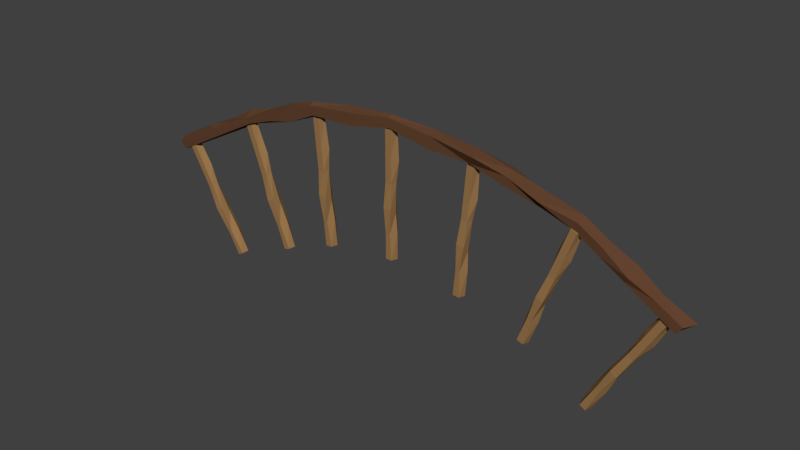 # Source: handrail.blend  (saved by Blender 2.79.0; exported with 4.5.12 LTS)
import bpy
from mathutils import Matrix  # noqa: F401  (used for matrix-valued properties, if any)

bpy.ops.wm.read_factory_settings(use_empty=True)
scene = bpy.context.scene
scene.name = 'Scene'

# ---- collections
col_collection_1 = bpy.data.collections.new('Collection 1'); scene.collection.children.link(col_collection_1)

# ---- materials (node trees are filled in below, after node groups)
mat_dark_brown = bpy.data.materials.new('dark_brown')
mat_dark_brown.alpha_threshold = 0.0
mat_dark_brown.use_transparent_shadow = False
mat_dark_brown.diffuse_color = (0.1248, 0.05613, 0.02843, 1.0)
mat_dark_brown.roughness = 0.5
mat_light_brown = bpy.data.materials.new('light_brown')
mat_light_brown.alpha_threshold = 0.0
mat_light_brown.use_transparent_shadow = False
mat_light_brown.diffuse_color = (0.3185, 0.1782, 0.07231, 1.0)
mat_light_brown.roughness = 0.5

# ---- material node trees

# ---- world
world_world = bpy.data.worlds.new('World'); scene.world = world_world
world_world.color = (0.05088, 0.05088, 0.05088)
world_world.use_sun_shadow = False
world_world.sun_shadow_jitter_overblur = 0.0
world_world.cycles.sampling_method = 'MANUAL'

# ---- meshes
me_cylinder_001 = bpy.data.meshes.new('Cylinder.001')
me_cylinder_001.from_pydata([(-0.001186, 0.1483, -1.822), (-0.001186, 0.1483, 1.551), (0.1403, 0.04545, -1.822), (0.1403, 0.04545, 1.551), (0.08628, -0.1209, -1.822), (0.08628, -0.1209, 1.551), (-0.08866, -0.1209, -1.822), (-0.08866, -0.1209, 1.551), (-0.1427, 0.04545, -1.822), (-0.1427, 0.04545, 1.551), (0.03296, 0.1877, -1.132), (-0.001186, 0.1786, -0.4726), (-0.01557, 0.1267, 0.2075), (-0.001186, 0.1784, 0.8766), (0.1857, 0.04545, 0.7519), (0.126, 0.02385, 0.2075), (0.08964, 0.04545, -0.6117), (0.1403, 0.04545, -1.147), (0.08628, -0.1209, 0.8766), (0.08628, -0.1209, 0.202), (0.08628, -0.1503, -0.4726), (0.03184, -0.1251, -1.141), (-0.08866, -0.1209, 0.8766), (-0.08866, -0.1209, 0.202), (-0.1098, -0.1719, -0.4358), (-0.08866, -0.1209, -1.147), (-0.185, 0.04545, 0.8766), (-0.1427, 0.04545, 0.202), (-0.1639, -0.0055, -0.4358), (-0.1784, 0.04545, -1.147), (5.489, 0.2584, -3.653), (7.176, 0.2584, -0.732), (5.612, 0.1555, -3.724), (7.298, 0.1555, -0.8028), (5.565, -0.01083, -3.697), (7.252, -0.01083, -0.7757), (5.414, -0.01083, -3.609), (7.1, -0.01083, -0.6883), (5.367, 0.1555, -3.582), (7.053, 0.1555, -0.6612), (5.864, 0.2978, -3.073), (6.164, 0.2887, -2.485), (6.491, 0.2368, -1.889), (6.839, 0.2885, -1.316), (6.938, 0.1555, -1.518), (6.614, 0.1339, -1.959), (6.173, 0.1555, -2.651), (5.949, 0.1555, -3.14), (6.914, -0.01083, -1.36), (6.577, -0.01083, -1.944), (6.24, -0.04017, -2.528), (5.858, -0.015, -3.08), (6.763, -0.01083, -1.272), (6.425, -0.01083, -1.857), (6.088, -0.06178, -2.398), (5.751, -0.01083, -3.025), (6.679, 0.1555, -1.224), (6.379, 0.1555, -1.83), (6.041, 0.1046, -2.371), (5.673, 0.1555, -2.98), (-5.337, 0.1483, -3.521), (-7.023, 0.1483, -0.6), (-5.214, 0.04545, -3.45), (-6.9, 0.04545, -0.5292), (-5.261, -0.1209, -3.477), (-6.947, -0.1209, -0.5563), (-5.412, -0.1209, -3.565), (-7.099, -0.1209, -0.6437), (-5.459, 0.04545, -3.592), (-7.146, 0.04545, -0.6708), (-5.652, 0.1877, -2.907), (-6.011, 0.1786, -2.353), (-6.364, 0.1267, -1.771), (-6.686, 0.1784, -1.184), (-6.462, 0.04545, -1.199), (-6.241, 0.02385, -1.7), (-5.863, 0.04545, -2.428), (-5.551, 0.04545, -2.866), (-6.61, -0.1209, -1.14), (-6.273, -0.1209, -1.725), (-5.935, -0.1503, -2.309), (-5.649, -0.1251, -2.915), (-6.762, -0.1209, -1.228), (-6.424, -0.1209, -1.812), (-6.124, -0.1719, -2.375), (-5.75, -0.1209, -2.981), (-6.845, 0.04545, -1.276), (-6.471, 0.04545, -1.839), (-6.17, -0.0055, -2.402), (-5.827, 0.04545, -3.025), (1.909, 0.04545, -1.385), (1.985, -0.0055, -0.6775), (2.062, 0.04545, -0.044), (2.079, 0.04545, 0.6317), (1.998, -0.1209, -1.393), (2.039, -0.1719, -0.6822), (2.116, -0.1209, -0.04871), (2.174, -0.1209, 0.6233), (2.119, -0.1251, -1.397), (2.231, -0.1503, -0.736), (2.29, -0.1209, -0.06396), (2.308, -0.1182, 0.3672), (2.226, 0.04545, -1.413), (2.222, 0.04545, -0.8749), (2.33, 0.02385, -0.06201), (2.437, 0.04545, 0.4752), (2.262, 0.1784, 0.6157), (2.189, 0.1267, -0.04967), (2.144, 0.1786, -0.7284), (2.121, 0.1877, -1.389), (2.179, 0.04545, 1.3), (1.885, 0.04545, -2.06), (2.233, -0.1209, 1.295), (1.939, -0.1209, -2.065), (2.408, -0.1209, 1.28), (2.114, -0.1209, -2.08), (2.461, 0.04545, 1.275), (2.167, 0.04545, -2.085), (2.32, 0.1483, 1.288), (2.026, 0.1483, -2.072), (3.835, 0.1483, -2.572), (4.989, 0.1483, 0.5977), (3.968, 0.04545, -2.62), (5.122, 0.04545, 0.5493), (3.917, -0.1209, -2.602), (5.071, -0.1209, 0.5678), (3.753, -0.1209, -2.542), (4.906, -0.1209, 0.6277), (3.702, 0.04545, -2.523), (4.856, 0.04545, 0.6461), (4.103, 0.1877, -1.936), (4.296, 0.1786, -1.304), (4.516, 0.1267, -0.6601), (4.758, 0.1784, -0.03617), (4.891, 0.04545, -0.2173), (4.649, 0.02385, -0.7085), (4.334, 0.04545, -1.466), (4.199, 0.04545, -1.986), (4.84, -0.1209, -0.06609), (4.609, -0.1209, -0.7), (4.379, -0.1503, -1.334), (4.099, -0.1251, -1.943), (4.676, -0.1209, -0.006256), (4.445, -0.1209, -0.6402), (4.207, -0.1719, -1.232), (3.984, -0.1209, -1.908), (4.585, 0.04545, 0.02669), (4.394, 0.04545, -0.6217), (4.156, -0.0055, -1.214), (3.899, 0.04545, -1.877), (-1.978, 0.1483, -2.131), (-2.272, 0.1483, 1.23), (-1.837, 0.04545, -2.118), (-2.131, 0.04545, 1.242), (-1.891, -0.1209, -2.123), (-2.185, -0.1209, 1.237), (-2.065, -0.1209, -2.138), (-2.359, -0.1209, 1.222), (-2.119, 0.04545, -2.143), (-2.413, 0.04545, 1.217), (-2.004, 0.1877, -1.441), (-2.096, 0.1786, -0.7865), (-2.17, 0.1267, -0.1103), (-2.214, 0.1784, 0.5575), (-2.016, 0.04545, 0.4496), (-2.029, 0.02385, -0.09799), (-1.993, 0.04545, -0.9172), (-1.896, 0.04545, -1.446), (-2.126, -0.1209, 0.5652), (-2.068, -0.1209, -0.1069), (-2.009, -0.1503, -0.7789), (-2.005, -0.1251, -1.449), (-2.301, -0.1209, 0.5499), (-2.242, -0.1209, -0.1221), (-2.207, -0.1719, -0.7593), (-2.124, -0.1209, -1.466), (-2.397, 0.04545, 0.5415), (-2.296, 0.04545, -0.1268), (-2.261, -0.0055, -0.764), (-2.214, 0.04545, -1.474), (-3.503, 0.1483, -2.738), (-4.657, 0.1483, 0.4315), (-3.37, 0.04545, -2.69), (-4.524, 0.04545, 0.48), (-3.421, -0.1209, -2.708), (-4.575, -0.1209, 0.4615), (-3.586, -0.1209, -2.768), (-4.739, -0.1209, 0.4016), (-3.636, 0.04545, -2.786), (-4.79, 0.04545, 0.3831), (-3.707, 0.1877, -2.078), (-3.965, 0.1786, -1.47), (-4.211, 0.1267, -0.8361), (-4.426, 0.1784, -0.2024), (-4.208, 0.04545, -0.2556), (-4.078, 0.02385, -0.7877), (-3.832, 0.04545, -1.57), (-3.601, 0.04545, -2.056), (-4.344, -0.1209, -0.1724), (-4.113, -0.1209, -0.8064), (-3.883, -0.1503, -1.44), (-3.705, -0.1251, -2.087), (-4.509, -0.1209, -0.2323), (-4.278, -0.1209, -0.8662), (-4.08, -0.1719, -1.473), (-3.816, -0.1209, -2.134), (-4.599, 0.04545, -0.2652), (-4.329, 0.04545, -0.8847), (-4.13, -0.0055, -1.491), (-3.901, 0.04545, -2.165), (-7.313, 0.2023, -0.7209), (-4.724, 0.2744, 0.6025), (-2.364, 0.2186, 1.44), (0.04474, 0.2189, 1.722), (2.306, 0.2188, 1.496), (4.979, 0.2742, 0.7662), (7.504, 0.3098, -0.8215), (7.39, 0.1677, -0.9808), (4.906, 0.1595, 0.5661), (2.262, 0.07778, 1.304), (0.04474, 0.07677, 1.527), (-2.313, 0.08498, 1.245), (-4.64, 0.1414, 0.4186), (-7.223, 0.09988, -0.9206), (7.434, -0.06231, -0.92), (4.946, -0.07704, 0.5971), (2.287, -0.1525, 1.374), (0.04474, -0.1532, 1.601), (-2.336, -0.1479, 1.307), (-4.676, -0.09155, 0.4727), (-7.259, -0.1388, -0.9047), (7.574, -0.06231, -0.7231), (5.042, -0.1085, 0.8164), (2.491, -0.2966, 1.608), (0.04474, -0.1532, 1.843), (-2.4, -0.1581, 1.539), (-4.781, -0.1026, 0.5976), (-7.371, -0.1839, -0.6952), (7.78, 0.1677, -0.6623), (5.063, 0.1086, 0.9209), (2.358, 0.07569, 1.684), (0.04474, -0.06612, 1.918), (-2.417, -0.07448, 1.622), (-4.811, 0.1236, 0.7704), (-7.405, 0.0269, -0.5816), (5.61, 0.2831, 0.3693), (6.166, 0.292, -0.085), (6.873, 0.1793, -0.4246), (6.769, 0.04399, -0.5941), (6.148, 0.1636, -0.2074), (5.527, 0.1615, 0.1794), (6.812, -0.06599, -0.5407), (6.19, -0.06967, -0.1614), (5.568, -0.07335, 0.2178), (6.941, -0.07386, -0.3382), (6.308, -0.1388, -0.009886), (5.675, -0.09696, 0.4315), (6.979, 0.1529, -0.2665), (6.34, 0.1974, 0.163), (5.701, 0.1233, 0.5251), (3.213, 0.2376, 1.407), (4.104, 0.2892, 1.005), (4.041, 0.1327, 0.8077), (3.159, 0.1055, 1.054), (4.22, -0.1017, 0.8514), (3.189, -0.1269, 1.11), (4.16, -0.2662, 1.076), (3.261, -0.1384, 1.34), (4.177, 0.0978, 1.171), (3.275, 0.08684, 1.425), (1.175, 0.2188, 1.609), (1.154, 0.3155, 1.415), (1.166, -0.1528, 1.395), (1.195, -0.1535, 1.726), (1.201, 0.07623, 1.801), (-1.159, 0.2188, 1.581), (-1.134, 0.3016, 1.386), (-1.145, -0.1505, 1.351), (-1.033, -0.1557, 1.691), (-1.186, 0.07258, 1.77), (-3.958, 0.2563, 0.8745), (-3.171, 0.2377, 1.154), (-3.109, 0.1043, 0.9626), (-3.885, -0.01978, 0.687), (-3.136, -0.1286, 0.9288), (-3.916, -0.1098, 0.7434), (-3.215, -0.1391, 1.249), (-4.008, -0.1206, 0.9658), (-3.236, 0.08729, 1.331), (-3.889, 0.1057, 1.047), (-6.666, 0.2203, -0.3901), (-6.019, 0.2383, -0.05919), (-5.371, 0.4497, 0.2717), (-5.286, 0.131, 0.08379), (-5.932, 0.1207, -0.251), (-6.578, 0.1103, -0.5858), (-5.322, -0.1034, 0.1284), (-5.967, -0.1152, -0.216), (-6.613, -0.127, -0.5603), (-5.429, -0.1229, 0.3438), (-6.076, -0.1432, -0.002532), (-6.723, -0.1635, -0.3489), (-5.459, 0.09943, 0.3765), (-6.108, -0.06763, 0.09437), (-6.756, 0.05108, -0.2436)], [], [(1, 14, 13), (3, 18, 14), (5, 22, 18), (1, 7, 5), (7, 26, 22), (9, 13, 26), (2, 6, 8), (29, 0, 8), (28, 10, 29), (27, 11, 28), (26, 12, 27), (25, 8, 6), (24, 29, 25), (23, 28, 24), (22, 27, 23), (21, 6, 4), (20, 25, 21), (19, 24, 20), (18, 23, 19), (17, 4, 2), (16, 21, 17), (15, 20, 16), (14, 19, 15), (10, 2, 0), (10, 16, 17), (11, 15, 16), (12, 14, 15), (1, 3, 14), (3, 5, 18), (5, 7, 22), (5, 3, 1), (1, 9, 7), (7, 9, 26), (9, 1, 13), (8, 0, 2), (2, 4, 6), (29, 10, 0), (28, 11, 10), (27, 12, 11), (26, 13, 12), (25, 29, 8), (24, 28, 29), (23, 27, 28), (22, 26, 27), (21, 25, 6), (20, 24, 25), (19, 23, 24), (18, 22, 23), (17, 21, 4), (16, 20, 21), (15, 19, 20), (14, 18, 19), (10, 17, 2), (10, 11, 16), (11, 12, 15), (12, 13, 14), (31, 44, 43), (33, 48, 44), (35, 52, 48), (31, 37, 35), (37, 56, 52), (39, 43, 56), (32, 36, 38), (59, 30, 38), (58, 40, 59), (57, 41, 58), (56, 42, 57), (55, 38, 36), (54, 59, 55), (53, 58, 54), (52, 57, 53), (51, 36, 34), (50, 55, 51), (49, 54, 50), (48, 53, 49), (47, 34, 32), (46, 51, 47), (45, 50, 46), (44, 49, 45), (40, 32, 30), (40, 46, 47), (41, 45, 46), (42, 44, 45), (31, 33, 44), (33, 35, 48), (35, 37, 52), (35, 33, 31), (31, 39, 37), (37, 39, 56), (39, 31, 43), (38, 30, 32), (32, 34, 36), (59, 40, 30), (58, 41, 40), (57, 42, 41), (56, 43, 42), (55, 59, 38), (54, 58, 59), (53, 57, 58), (52, 56, 57), (51, 55, 36), (50, 54, 55), (49, 53, 54), (48, 52, 53), (47, 51, 34), (46, 50, 51), (45, 49, 50), (44, 48, 49), (40, 47, 32), (40, 41, 46), (41, 42, 45), (42, 43, 44), (61, 74, 73), (63, 78, 74), (65, 82, 78), (61, 67, 65), (67, 86, 82), (69, 73, 86), (62, 66, 68), (89, 60, 68), (88, 70, 89), (87, 71, 88), (86, 72, 87), (85, 68, 66), (84, 89, 85), (83, 88, 84), (82, 87, 83), (81, 66, 64), (80, 85, 81), (79, 84, 80), (78, 83, 79), (77, 64, 62), (76, 81, 77), (75, 80, 76), (74, 79, 75), (70, 62, 60), (70, 76, 77), (71, 75, 76), (72, 74, 75), (61, 63, 74), (63, 65, 78), (65, 67, 82), (65, 63, 61), (61, 69, 67), (67, 69, 86), (69, 61, 73), (68, 60, 62), (62, 64, 66), (89, 70, 60), (88, 71, 70), (87, 72, 71), (86, 73, 72), (85, 89, 68), (84, 88, 89), (83, 87, 88), (82, 86, 87), (81, 85, 66), (80, 84, 85), (79, 83, 84), (78, 82, 83), (77, 81, 64), (76, 80, 81), (75, 79, 80), (74, 78, 79), (70, 77, 62), (70, 71, 76), (71, 72, 75), (72, 73, 74), (102, 98, 115), (94, 90, 111), (90, 109, 119), (100, 96, 95), (112, 110, 93), (114, 116, 118), (96, 92, 91), (109, 108, 103), (118, 116, 105), (109, 117, 119), (102, 115, 117), (111, 119, 117), (116, 101, 105), (118, 112, 114), (110, 106, 93), (92, 107, 108), (90, 119, 111), (92, 108, 91), (94, 111, 113), (98, 94, 113), (96, 91, 95), (98, 113, 115), (100, 95, 99), (108, 107, 104), (107, 105, 104), (105, 100, 104), (101, 96, 100), (104, 100, 99), (95, 91, 90), (91, 108, 109), (105, 101, 100), (101, 97, 96), (110, 118, 106), (103, 99, 98), (107, 106, 105), (97, 93, 92), (109, 102, 117), (116, 114, 101), (109, 103, 102), (103, 98, 102), (118, 110, 112), (118, 105, 106), (114, 97, 101), (112, 93, 97), (117, 115, 113), (117, 113, 111), (91, 109, 90), (93, 107, 92), (93, 106, 107), (95, 90, 94), (97, 92, 96), (99, 94, 98), (99, 95, 94), (114, 112, 97), (108, 104, 103), (104, 99, 103), (121, 134, 133), (123, 138, 134), (125, 142, 138), (121, 127, 125), (127, 146, 142), (129, 133, 146), (122, 126, 128), (149, 120, 128), (148, 130, 149), (147, 131, 148), (146, 132, 147), (145, 128, 126), (144, 149, 145), (143, 148, 144), (142, 147, 143), (141, 126, 124), (140, 145, 141), (139, 144, 140), (138, 143, 139), (137, 124, 122), (136, 141, 137), (135, 140, 136), (134, 139, 135), (130, 122, 120), (130, 136, 137), (131, 135, 136), (132, 134, 135), (121, 123, 134), (123, 125, 138), (125, 127, 142), (125, 123, 121), (121, 129, 127), (127, 129, 146), (129, 121, 133), (128, 120, 122), (122, 124, 126), (149, 130, 120), (148, 131, 130), (147, 132, 131), (146, 133, 132), (145, 149, 128), (144, 148, 149), (143, 147, 148), (142, 146, 147), (141, 145, 126), (140, 144, 145), (139, 143, 144), (138, 142, 143), (137, 141, 124), (136, 140, 141), (135, 139, 140), (134, 138, 139), (130, 137, 122), (130, 131, 136), (131, 132, 135), (132, 133, 134), (151, 164, 163), (153, 168, 164), (155, 172, 168), (151, 157, 155), (157, 176, 172), (159, 163, 176), (152, 156, 158), (179, 150, 158), (178, 160, 179), (177, 161, 178), (176, 162, 177), (175, 158, 156), (174, 179, 175), (173, 178, 174), (172, 177, 173), (171, 156, 154), (170, 175, 171), (169, 174, 170), (168, 173, 169), (167, 154, 152), (166, 171, 167), (165, 170, 166), (164, 169, 165), (160, 152, 150), (160, 166, 167), (161, 165, 166), (162, 164, 165), (151, 153, 164), (153, 155, 168), (155, 157, 172), (155, 153, 151), (151, 159, 157), (157, 159, 176), (159, 151, 163), (158, 150, 152), (152, 154, 156), (179, 160, 150), (178, 161, 160), (177, 162, 161), (176, 163, 162), (175, 179, 158), (174, 178, 179), (173, 177, 178), (172, 176, 177), (171, 175, 156), (170, 174, 175), (169, 173, 174), (168, 172, 173), (167, 171, 154), (166, 170, 171), (165, 169, 170), (164, 168, 169), (160, 167, 152), (160, 161, 166), (161, 162, 165), (162, 163, 164), (181, 194, 193), (183, 198, 194), (185, 202, 198), (181, 187, 185), (187, 206, 202), (189, 193, 206), (182, 186, 188), (209, 180, 188), (208, 190, 209), (207, 191, 208), (206, 192, 207), (205, 188, 186), (204, 209, 205), (203, 208, 204), (202, 207, 203), (201, 186, 184), (200, 205, 201), (199, 204, 200), (198, 203, 199), (197, 184, 182), (196, 201, 197), (195, 200, 196), (194, 199, 195), (190, 182, 180), (190, 196, 197), (191, 195, 196), (192, 194, 195), (181, 183, 194), (183, 185, 198), (185, 187, 202), (185, 183, 181), (181, 189, 187), (187, 189, 206), (189, 181, 193), (188, 180, 182), (182, 184, 186), (209, 190, 180), (208, 191, 190), (207, 192, 191), (206, 193, 192), (205, 209, 188), (204, 208, 209), (203, 207, 208), (202, 206, 207), (201, 205, 186), (200, 204, 205), (199, 203, 204), (198, 202, 203), (197, 201, 184), (196, 200, 201), (195, 199, 200), (194, 198, 199), (190, 197, 182), (190, 191, 196), (191, 192, 195), (192, 193, 194), (257, 216, 247), (288, 212, 281), (243, 292, 302), (274, 214, 270), (268, 215, 261), (279, 213, 275), (236, 302, 299), (235, 288, 286), (234, 279, 278), (233, 274, 273), (266, 239, 268), (231, 257, 254), (229, 299, 296), (228, 286, 284), (227, 278, 277), (226, 273, 272), (225, 266, 264), (224, 254, 251), (293, 229, 296), (221, 284, 282), (220, 277, 276), (219, 272, 271), (218, 264, 262), (217, 251, 248), (292, 222, 293), (281, 221, 282), (275, 220, 276), (270, 219, 271), (261, 218, 262), (247, 217, 248), (210, 223, 230), (231, 224, 217), (245, 218, 215), (246, 250, 245), (247, 249, 246), (250, 225, 218), (249, 253, 250), (248, 252, 249), (225, 256, 232), (253, 255, 256), (252, 254, 255), (232, 259, 239), (256, 258, 259), (255, 257, 258), (259, 215, 239), (258, 245, 259), (258, 247, 246), (260, 219, 214), (260, 262, 263), (263, 226, 219), (262, 265, 263), (226, 267, 233), (264, 267, 265), (233, 269, 240), (267, 268, 269), (240, 260, 214), (269, 261, 260), (270, 220, 213), (220, 272, 227), (227, 273, 234), (234, 274, 241), (274, 213, 241), (275, 221, 212), (221, 277, 228), (228, 278, 235), (235, 279, 242), (279, 212, 242), (280, 222, 211), (281, 283, 280), (222, 285, 229), (283, 284, 285), (229, 287, 236), (285, 286, 287), (236, 289, 243), (286, 289, 287), (289, 211, 243), (288, 280, 289), (210, 295, 223), (290, 294, 295), (291, 293, 294), (223, 298, 230), (295, 297, 298), (294, 296, 297), (298, 237, 230), (297, 301, 298), (296, 300, 297), (301, 244, 237), (300, 304, 301), (299, 303, 300), (304, 210, 244), (303, 290, 304), (302, 291, 303), (257, 238, 216), (288, 242, 212), (243, 211, 292), (274, 240, 214), (268, 239, 215), (279, 241, 213), (236, 243, 302), (235, 242, 288), (234, 241, 279), (233, 240, 274), (266, 232, 239), (231, 238, 257), (229, 236, 299), (228, 235, 286), (227, 234, 278), (226, 233, 273), (225, 232, 266), (224, 231, 254), (293, 222, 229), (221, 228, 284), (220, 227, 277), (219, 226, 272), (218, 225, 264), (217, 224, 251), (292, 211, 222), (281, 212, 221), (275, 213, 220), (270, 214, 219), (261, 215, 218), (247, 216, 217), (237, 244, 230), (244, 210, 230), (216, 238, 217), (238, 231, 217), (245, 250, 218), (246, 249, 250), (247, 248, 249), (250, 253, 225), (249, 252, 253), (248, 251, 252), (225, 253, 256), (253, 252, 255), (252, 251, 254), (232, 256, 259), (256, 255, 258), (255, 254, 257), (259, 245, 215), (258, 246, 245), (258, 257, 247), (260, 263, 219), (260, 261, 262), (263, 265, 226), (262, 264, 265), (226, 265, 267), (264, 266, 267), (233, 267, 269), (267, 266, 268), (240, 269, 260), (269, 268, 261), (270, 271, 220), (220, 271, 272), (227, 272, 273), (234, 273, 274), (274, 270, 213), (275, 276, 221), (221, 276, 277), (228, 277, 278), (235, 278, 279), (279, 275, 212), (280, 283, 222), (281, 282, 283), (222, 283, 285), (283, 282, 284), (229, 285, 287), (285, 284, 286), (236, 287, 289), (286, 288, 289), (289, 280, 211), (288, 281, 280), (210, 290, 295), (290, 291, 294), (291, 292, 293), (223, 295, 298), (295, 294, 297), (294, 293, 296), (298, 301, 237), (297, 300, 301), (296, 299, 300), (301, 304, 244), (300, 303, 304), (299, 302, 303), (304, 290, 210), (303, 291, 290), (302, 292, 291)])
me_cylinder_001.polygons.foreach_set('material_index', [1, 1, 1, 1, 1, 1, 1, 1, 1, 1, 1, 1, 1, 1, 1, 1, 1, 1, 1, 1, 1, 1, 1, 1, 1, 1, 1, 1, 1, 1, 1, 1, 1, 1, 1, 1, 1, 1, 1, 1, 1, 1, 1, 1, 1, 1, 1, 1, 1, 1, 1, 1, 1, 1, 1, 1, 1, 1, 1, 1, 1, 1, 1, 1, 1, 1, 1, 1, 1, 1, 1, 1, 1, 1, 1, 1, 1, 1, 1, 1, 1, 1, 1, 1, 1, 1, 1, 1, 1, 1, 1, 1, 1, 1, 1, 1, 1, 1, 1, 1, 1, 1, 1, 1, 1, 1, 1, 1, 1, 1, 1, 1, 1, 1, 1, 1, 1, 1, 1, 1, 1, 1, 1, 1, 1, 1, 1, 1, 1, 1, 1, 1, 1, 1, 1, 1, 1, 1, 1, 1, 1, 1, 1, 1, 1, 1, 1, 1, 1, 1, 1, 1, 1, 1, 1, 1, 1, 1, 1, 1, 1, 1, 1, 1, 1, 1, 1, 1, 1, 1, 1, 1, 1, 1, 1, 1, 1, 1, 1, 1, 1, 1, 1, 1, 1, 1, 1, 1, 1, 1, 1, 1, 1, 1, 1, 1, 1, 1, 1, 1, 1, 1, 1, 1, 1, 1, 1, 1, 1, 1, 1, 1, 1, 1, 1, 1, 1, 1, 1, 1, 1, 1, 1, 1, 1, 1, 1, 1, 1, 1, 1, 1, 1, 1, 1, 1, 1, 1, 1, 1, 1, 1, 1, 1, 1, 1, 1, 1, 1, 1, 1, 1, 1, 1, 1, 1, 1, 1, 1, 1, 1, 1, 1, 1, 1, 1, 1, 1, 1, 1, 1, 1, 1, 1, 1, 1, 1, 1, 1, 1, 1, 1, 1, 1, 1, 1, 1, 1, 1, 1, 1, 1, 1, 1, 1, 1, 1, 1, 1, 1, 1, 1, 1, 1, 1, 1, 1, 1, 1, 1, 1, 1, 1, 1, 1, 1, 1, 1, 1, 1, 1, 1, 1, 1, 1, 1, 1, 1, 1, 1, 1, 1, 1, 1, 1, 1, 1, 1, 1, 1, 1, 1, 1, 1, 1, 1, 1, 1, 1, 1, 1, 1, 1, 1, 1, 1, 1, 1, 1, 1, 1, 1, 1, 1, 1, 1, 1, 1, 1, 1, 1, 1, 1, 1, 1, 1, 1, 1, 1, 1, 1, 1, 1, 1, 1, 1, 1, 1, 1, 1, 1, 1, 0, 0, 0, 0, 0, 0, 0, 0, 0, 0, 0, 0, 0, 0, 0, 0, 0, 0, 0, 0, 0, 0, 0, 0, 0, 0, 0, 0, 0, 0, 0, 0, 0, 0, 0, 0, 0, 0, 0, 0, 0, 0, 0, 0, 0, 0, 0, 0, 0, 0, 0, 0, 0, 0, 0, 0, 0, 0, 0, 0, 0, 0, 0, 0, 0, 0, 0, 0, 0, 0, 0, 0, 0, 0, 0, 0, 0, 0, 0, 0, 0, 0, 0, 0, 0, 0, 0, 0, 0, 0, 0, 0, 0, 0, 0, 0, 0, 0, 0, 0, 0, 0, 0, 0, 0, 0, 0, 0, 0, 0, 0, 0, 0, 0, 0, 0, 0, 0, 0, 0, 0, 0, 0, 0, 0, 0, 0, 0, 0, 0, 0, 0, 0, 0, 0, 0, 0, 0, 0, 0, 0, 0, 0, 0, 0, 0, 0, 0, 0, 0, 0, 0, 0, 0, 0, 0, 0, 0, 0, 0, 0, 0, 0, 0, 0, 0, 0, 0, 0, 0, 0, 0, 0, 0, 0, 0, 0, 0, 0, 0, 0, 0, 0, 0, 0, 0])
me_cylinder_001.materials.append(mat_dark_brown)
me_cylinder_001.materials.append(mat_light_brown)
me_cylinder_001.use_remesh_preserve_volume = False
me_cylinder_001.use_remesh_preserve_attributes = False
me_cylinder_001.use_mirror_vertex_groups = False
me_cylinder_001.update()

# ---- objects
ob_cylinder_001 = bpy.data.objects.new('Cylinder.001', me_cylinder_001)

# ---- transforms, parenting, visibility, modifiers, constraints
ob_cylinder_001.location = (0.0, 0.0, 0.0)
ob_cylinder_001.lineart.crease_threshold = 0.0

# ---- collection membership
col_collection_1.objects.link(ob_cylinder_001)

# ---- scene / render settings (as saved in the file)
scene.frame_start = 1; scene.frame_end = 250; scene.frame_set(1)
scene.render.engine = 'BLENDER_EEVEE_NEXT'
scene.render.resolution_percentage = 50
scene.render.dither_intensity = 0.0
scene.cycles.use_denoising = False
scene.cycles.samples = 128
scene.cycles.sampling_pattern = 'TABULATED_SOBOL'
scene.cycles.use_adaptive_sampling = False
scene.cycles.use_light_tree = False
scene.cycles.blur_glossy = 0.0
scene.cycles.sample_clamp_indirect = 0.0
scene.view_settings.view_transform = 'Standard'
bpy.context.view_layer.update()

# ---- added for rendering (the .blend has no active camera and no usable light): camera, sun
cam_auto = bpy.data.cameras.new('AutoCamera')
cam_auto.lens = 50.0
cam_auto.sensor_width = 36.0
cam_auto.clip_end = 1000.0
ob_auto_camera = bpy.data.objects.new('AutoCamera', cam_auto)
scene.collection.objects.link(ob_auto_camera)
ob_auto_camera.location = (15.1907, -17.9272, 11.0995)
ob_auto_camera.rotation_euler = (1.09748, -7.21219e-08, 0.694738)
scene.camera = ob_auto_camera
light_auto_sun = bpy.data.lights.new('AutoSun', 'SUN')
light_auto_sun.energy = 3.0
light_auto_sun.angle = 0.0523599
ob_auto_sun = bpy.data.objects.new('AutoSun', light_auto_sun)
scene.collection.objects.link(ob_auto_sun)
ob_auto_sun.rotation_euler = (0.872665, 0.174533, 0.523599)
bpy.context.view_layer.update()
